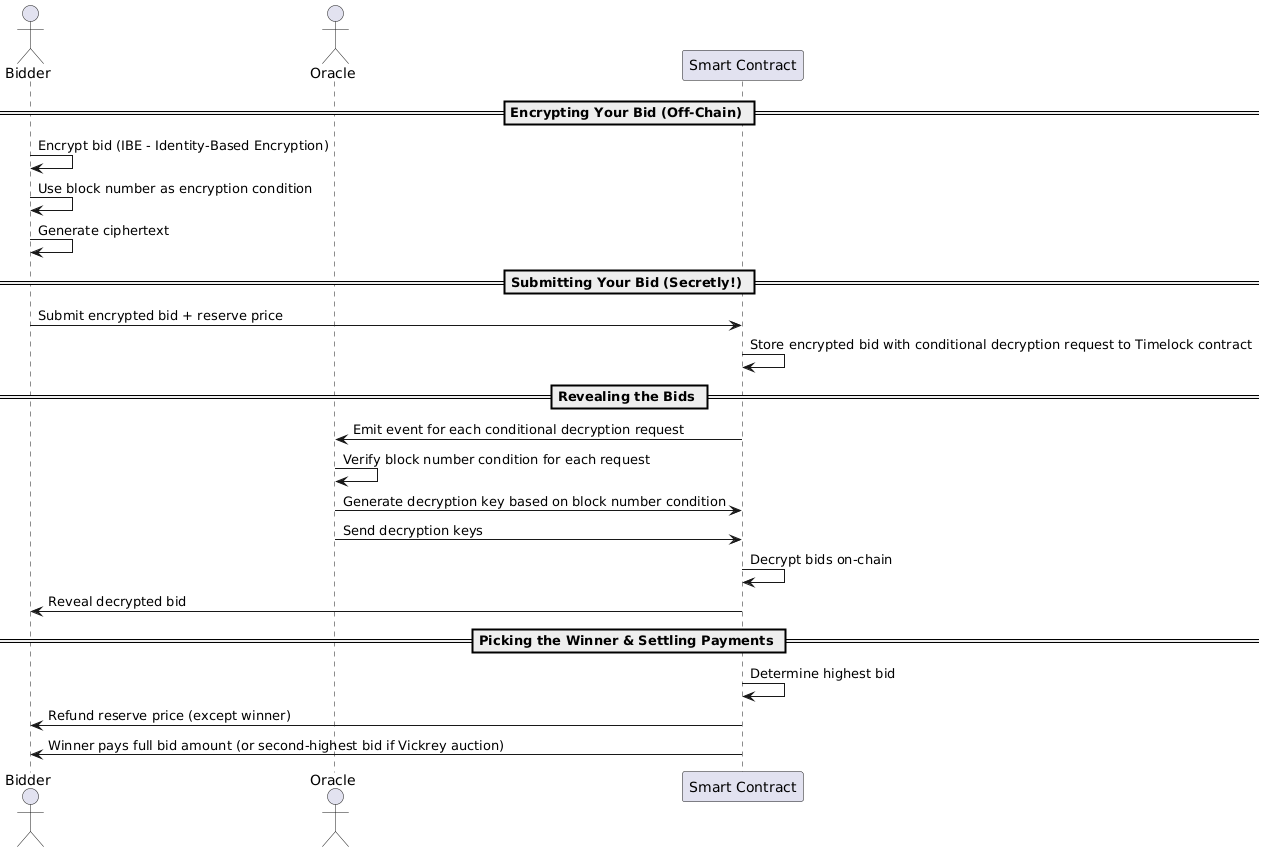

The diagram above was rendered by PlantUML. Its source (embedded in the PNG):
@startuml
actor Bidder
actor Oracle
participant "Smart Contract" as SC

== Encrypting Your Bid (Off-Chain) ==
Bidder -> Bidder : Encrypt bid (IBE - Identity-Based Encryption)
Bidder -> Bidder : Use block number as encryption condition
Bidder -> Bidder : Generate ciphertext

== Submitting Your Bid (Secretly!) ==
Bidder -> SC : Submit encrypted bid + reserve price
SC -> SC : Store encrypted bid with conditional decryption request to Timelock contract

== Revealing the Bids ==
SC -> Oracle : Emit event for each conditional decryption request
Oracle -> Oracle : Verify block number condition for each request
Oracle -> SC : Generate decryption key based on block number condition
Oracle -> SC : Send decryption keys
SC -> SC : Decrypt bids on-chain
SC -> Bidder : Reveal decrypted bid

== Picking the Winner & Settling Payments ==
SC -> SC : Determine highest bid
SC -> Bidder : Refund reserve price (except winner)
SC -> Bidder : Winner pays full bid amount (or second-highest bid if Vickrey auction)
@enduml